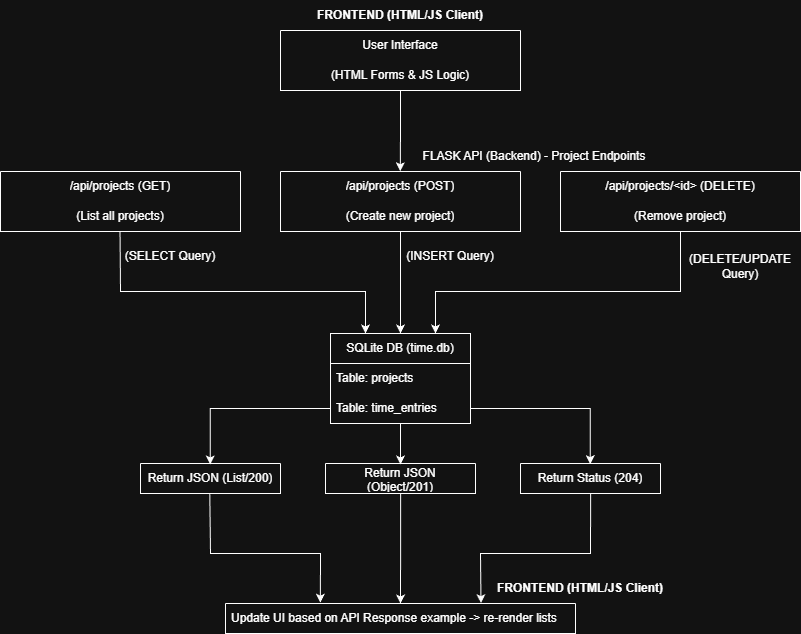

The diagram above was exported from draw.io. Its source (the exported page's mxGraphModel, read from the mxfile embedded in the PNG):
<mxGraphModel dx="2066" dy="1149" grid="1" gridSize="10" guides="1" tooltips="1" connect="1" arrows="1" fold="1" page="1" pageScale="1" pageWidth="827" pageHeight="1169" math="0" shadow="0">
  <root>
    <mxCell id="0" />
    <mxCell id="1" parent="0" />
    <mxCell id="t3NHh5A8nr3_OoYQl4O_-10" parent="1" style="swimlane;fontStyle=0;childLayout=stackLayout;horizontal=1;startSize=0;horizontalStack=0;resizeParent=1;resizeParentMax=0;resizeLast=0;collapsible=1;marginBottom=0;whiteSpace=wrap;html=1;" value="" vertex="1">
      <mxGeometry height="60" width="240" x="280" y="99" as="geometry" />
    </mxCell>
    <mxCell id="t3NHh5A8nr3_OoYQl4O_-11" parent="t3NHh5A8nr3_OoYQl4O_-10" style="text;strokeColor=none;fillColor=none;align=center;verticalAlign=middle;spacingLeft=4;spacingRight=4;overflow=hidden;points=[[0,0.5],[1,0.5]];portConstraint=eastwest;rotatable=0;whiteSpace=wrap;html=1;" value="User Interface" vertex="1">
      <mxGeometry height="30" width="240" as="geometry" />
    </mxCell>
    <mxCell id="t3NHh5A8nr3_OoYQl4O_-13" parent="t3NHh5A8nr3_OoYQl4O_-10" style="text;strokeColor=none;fillColor=none;align=center;verticalAlign=middle;spacingLeft=4;spacingRight=4;overflow=hidden;points=[[0,0.5],[1,0.5]];portConstraint=eastwest;rotatable=0;whiteSpace=wrap;html=1;" value="(HTML Forms &amp;amp; JS Logic)" vertex="1">
      <mxGeometry height="30" width="240" y="30" as="geometry" />
    </mxCell>
    <mxCell id="t3NHh5A8nr3_OoYQl4O_-14" parent="1" style="text;html=1;whiteSpace=wrap;strokeColor=none;fillColor=none;align=center;verticalAlign=middle;rounded=0;" value="&lt;span style=&quot;font-weight: 700;&quot;&gt;FRONTEND (HTML/JS Client)&lt;/span&gt;" vertex="1">
      <mxGeometry height="30" width="240" x="280" y="69" as="geometry" />
    </mxCell>
    <mxCell id="t3NHh5A8nr3_OoYQl4O_-33" edge="1" parent="1" source="t3NHh5A8nr3_OoYQl4O_-15" style="edgeStyle=orthogonalEdgeStyle;rounded=0;orthogonalLoop=1;jettySize=auto;html=1;exitX=0.5;exitY=1;exitDx=0;exitDy=0;entryX=0.5;entryY=0;entryDx=0;entryDy=0;" target="t3NHh5A8nr3_OoYQl4O_-29">
      <mxGeometry relative="1" as="geometry" />
    </mxCell>
    <mxCell id="t3NHh5A8nr3_OoYQl4O_-15" parent="1" style="swimlane;fontStyle=0;childLayout=stackLayout;horizontal=1;startSize=0;horizontalStack=0;resizeParent=1;resizeParentMax=0;resizeLast=0;collapsible=1;marginBottom=0;whiteSpace=wrap;html=1;" value="" vertex="1">
      <mxGeometry height="60" width="240" x="280" y="240" as="geometry" />
    </mxCell>
    <mxCell id="t3NHh5A8nr3_OoYQl4O_-16" parent="t3NHh5A8nr3_OoYQl4O_-15" style="text;strokeColor=none;fillColor=none;align=center;verticalAlign=middle;spacingLeft=4;spacingRight=4;overflow=hidden;points=[[0,0.5],[1,0.5]];portConstraint=eastwest;rotatable=0;whiteSpace=wrap;html=1;" value="/api/projects (POST)" vertex="1">
      <mxGeometry height="30" width="240" as="geometry" />
    </mxCell>
    <mxCell id="t3NHh5A8nr3_OoYQl4O_-17" parent="t3NHh5A8nr3_OoYQl4O_-15" style="text;strokeColor=none;fillColor=none;align=center;verticalAlign=middle;spacingLeft=4;spacingRight=4;overflow=hidden;points=[[0,0.5],[1,0.5]];portConstraint=eastwest;rotatable=0;whiteSpace=wrap;html=1;" value="(Create new project)" vertex="1">
      <mxGeometry height="30" width="240" y="30" as="geometry" />
    </mxCell>
    <mxCell id="t3NHh5A8nr3_OoYQl4O_-18" edge="1" parent="1" source="t3NHh5A8nr3_OoYQl4O_-10" style="edgeStyle=orthogonalEdgeStyle;rounded=0;orthogonalLoop=1;jettySize=auto;html=1;exitX=0.5;exitY=1;exitDx=0;exitDy=0;entryX=0.499;entryY=-0.009;entryDx=0;entryDy=0;entryPerimeter=0;" target="t3NHh5A8nr3_OoYQl4O_-16">
      <mxGeometry relative="1" as="geometry" />
    </mxCell>
    <mxCell id="t3NHh5A8nr3_OoYQl4O_-19" parent="1" style="swimlane;fontStyle=0;childLayout=stackLayout;horizontal=1;startSize=0;horizontalStack=0;resizeParent=1;resizeParentMax=0;resizeLast=0;collapsible=1;marginBottom=0;whiteSpace=wrap;html=1;" value="" vertex="1">
      <mxGeometry height="60" width="240" x="560" y="240" as="geometry" />
    </mxCell>
    <mxCell id="t3NHh5A8nr3_OoYQl4O_-20" parent="t3NHh5A8nr3_OoYQl4O_-19" style="text;strokeColor=none;fillColor=none;align=center;verticalAlign=middle;spacingLeft=4;spacingRight=4;overflow=hidden;points=[[0,0.5],[1,0.5]];portConstraint=eastwest;rotatable=0;whiteSpace=wrap;html=1;" value="/api/projects/&amp;lt;id&amp;gt; (DELETE)" vertex="1">
      <mxGeometry height="30" width="240" as="geometry" />
    </mxCell>
    <mxCell id="t3NHh5A8nr3_OoYQl4O_-21" parent="t3NHh5A8nr3_OoYQl4O_-19" style="text;strokeColor=none;fillColor=none;align=center;verticalAlign=middle;spacingLeft=4;spacingRight=4;overflow=hidden;points=[[0,0.5],[1,0.5]];portConstraint=eastwest;rotatable=0;whiteSpace=wrap;html=1;" value="(Remove project)" vertex="1">
      <mxGeometry height="30" width="240" y="30" as="geometry" />
    </mxCell>
    <mxCell id="t3NHh5A8nr3_OoYQl4O_-22" parent="1" style="swimlane;fontStyle=0;childLayout=stackLayout;horizontal=1;startSize=0;horizontalStack=0;resizeParent=1;resizeParentMax=0;resizeLast=0;collapsible=1;marginBottom=0;whiteSpace=wrap;html=1;" value="" vertex="1">
      <mxGeometry height="60" width="240" y="240" as="geometry" />
    </mxCell>
    <mxCell id="t3NHh5A8nr3_OoYQl4O_-23" parent="t3NHh5A8nr3_OoYQl4O_-22" style="text;strokeColor=none;fillColor=none;align=center;verticalAlign=middle;spacingLeft=4;spacingRight=4;overflow=hidden;points=[[0,0.5],[1,0.5]];portConstraint=eastwest;rotatable=0;whiteSpace=wrap;html=1;" value="/api/projects (GET) " vertex="1">
      <mxGeometry height="30" width="240" as="geometry" />
    </mxCell>
    <mxCell id="t3NHh5A8nr3_OoYQl4O_-24" parent="t3NHh5A8nr3_OoYQl4O_-22" style="text;strokeColor=none;fillColor=none;align=center;verticalAlign=middle;spacingLeft=4;spacingRight=4;overflow=hidden;points=[[0,0.5],[1,0.5]];portConstraint=eastwest;rotatable=0;whiteSpace=wrap;html=1;" value="(List all projects)" vertex="1">
      <mxGeometry height="30" width="240" y="30" as="geometry" />
    </mxCell>
    <mxCell id="t3NHh5A8nr3_OoYQl4O_-25" parent="1" style="text;html=1;whiteSpace=wrap;strokeColor=none;fillColor=none;align=center;verticalAlign=middle;rounded=0;" value="FLASK API (Backend) - Project Endpoints" vertex="1">
      <mxGeometry height="30" width="240" x="414" y="210" as="geometry" />
    </mxCell>
    <mxCell id="t3NHh5A8nr3_OoYQl4O_-26" parent="1" style="text;html=1;whiteSpace=wrap;strokeColor=none;fillColor=none;align=center;verticalAlign=middle;rounded=0;" value="(SELECT Query)" vertex="1">
      <mxGeometry height="30" width="100" x="120" y="310" as="geometry" />
    </mxCell>
    <mxCell id="t3NHh5A8nr3_OoYQl4O_-27" parent="1" style="text;html=1;whiteSpace=wrap;strokeColor=none;fillColor=none;align=center;verticalAlign=middle;rounded=0;" value="(INSERT Query)" vertex="1">
      <mxGeometry height="30" width="100" x="400" y="310" as="geometry" />
    </mxCell>
    <mxCell id="t3NHh5A8nr3_OoYQl4O_-34" edge="1" parent="1" source="t3NHh5A8nr3_OoYQl4O_-21" style="edgeStyle=orthogonalEdgeStyle;rounded=0;orthogonalLoop=1;jettySize=auto;html=1;exitX=0.5;exitY=0.989;exitDx=0;exitDy=0;entryX=0.75;entryY=0;entryDx=0;entryDy=0;exitPerimeter=0;" target="t3NHh5A8nr3_OoYQl4O_-29">
      <mxGeometry relative="1" as="geometry">
        <Array as="points">
          <mxPoint x="680" y="360" />
          <mxPoint x="435" y="360" />
        </Array>
      </mxGeometry>
    </mxCell>
    <mxCell id="t3NHh5A8nr3_OoYQl4O_-28" parent="1" style="text;html=1;whiteSpace=wrap;strokeColor=none;fillColor=none;align=center;verticalAlign=middle;rounded=0;" value="(DELETE/UPDATE Query)" vertex="1">
      <mxGeometry height="30" width="120" x="680" y="320" as="geometry" />
    </mxCell>
    <mxCell id="t3NHh5A8nr3_OoYQl4O_-29" parent="1" style="swimlane;fontStyle=0;childLayout=stackLayout;horizontal=1;startSize=30;horizontalStack=0;resizeParent=1;resizeParentMax=0;resizeLast=0;collapsible=1;marginBottom=0;whiteSpace=wrap;html=1;" value="SQLite DB (time.db) " vertex="1">
      <mxGeometry height="90" width="140" x="330" y="402" as="geometry" />
    </mxCell>
    <mxCell id="t3NHh5A8nr3_OoYQl4O_-30" parent="t3NHh5A8nr3_OoYQl4O_-29" style="text;strokeColor=none;fillColor=none;align=left;verticalAlign=middle;spacingLeft=4;spacingRight=4;overflow=hidden;points=[[0,0.5],[1,0.5]];portConstraint=eastwest;rotatable=0;whiteSpace=wrap;html=1;" value="Table: projects" vertex="1">
      <mxGeometry height="30" width="140" y="30" as="geometry" />
    </mxCell>
    <mxCell id="t3NHh5A8nr3_OoYQl4O_-31" parent="t3NHh5A8nr3_OoYQl4O_-29" style="text;strokeColor=none;fillColor=none;align=left;verticalAlign=middle;spacingLeft=4;spacingRight=4;overflow=hidden;points=[[0,0.5],[1,0.5]];portConstraint=eastwest;rotatable=0;whiteSpace=wrap;html=1;" value="Table: time_entries " vertex="1">
      <mxGeometry height="30" width="140" y="60" as="geometry" />
    </mxCell>
    <mxCell id="t3NHh5A8nr3_OoYQl4O_-37" edge="1" parent="1" source="t3NHh5A8nr3_OoYQl4O_-24" style="endArrow=classic;html=1;rounded=0;exitX=0.498;exitY=1.013;exitDx=0;exitDy=0;exitPerimeter=0;entryX=0.25;entryY=0;entryDx=0;entryDy=0;" target="t3NHh5A8nr3_OoYQl4O_-29" value="">
      <mxGeometry height="50" relative="1" width="50" as="geometry">
        <Array as="points">
          <mxPoint x="120" y="360" />
          <mxPoint x="365" y="360" />
        </Array>
        <mxPoint x="360" y="370" as="sourcePoint" />
        <mxPoint x="410" y="320" as="targetPoint" />
      </mxGeometry>
    </mxCell>
    <mxCell id="t3NHh5A8nr3_OoYQl4O_-39" parent="1" style="swimlane;fontStyle=0;childLayout=stackLayout;horizontal=1;startSize=0;horizontalStack=0;resizeParent=1;resizeParentMax=0;resizeLast=0;collapsible=1;marginBottom=0;whiteSpace=wrap;html=1;" value="" vertex="1">
      <mxGeometry height="30" width="140" x="140" y="532" as="geometry" />
    </mxCell>
    <mxCell id="t3NHh5A8nr3_OoYQl4O_-40" parent="t3NHh5A8nr3_OoYQl4O_-39" style="text;strokeColor=none;fillColor=none;align=center;verticalAlign=middle;spacingLeft=4;spacingRight=4;overflow=hidden;points=[[0,0.5],[1,0.5]];portConstraint=eastwest;rotatable=0;whiteSpace=wrap;html=1;" value="Return JSON (List/200)" vertex="1">
      <mxGeometry height="30" width="140" as="geometry" />
    </mxCell>
    <mxCell id="t3NHh5A8nr3_OoYQl4O_-43" parent="1" style="swimlane;fontStyle=0;childLayout=stackLayout;horizontal=1;startSize=0;horizontalStack=0;resizeParent=1;resizeParentMax=0;resizeLast=0;collapsible=1;marginBottom=0;whiteSpace=wrap;html=1;" value="" vertex="1">
      <mxGeometry height="30" width="150" x="325" y="532" as="geometry" />
    </mxCell>
    <mxCell id="t3NHh5A8nr3_OoYQl4O_-44" parent="t3NHh5A8nr3_OoYQl4O_-43" style="text;strokeColor=none;fillColor=none;align=center;verticalAlign=middle;spacingLeft=4;spacingRight=4;overflow=hidden;points=[[0,0.5],[1,0.5]];portConstraint=eastwest;rotatable=0;whiteSpace=wrap;html=1;" value="Return JSON (Object/201)" vertex="1">
      <mxGeometry height="30" width="150" as="geometry" />
    </mxCell>
    <mxCell id="t3NHh5A8nr3_OoYQl4O_-48" parent="1" style="swimlane;fontStyle=0;childLayout=stackLayout;horizontal=1;startSize=0;horizontalStack=0;resizeParent=1;resizeParentMax=0;resizeLast=0;collapsible=1;marginBottom=0;whiteSpace=wrap;html=1;" value="" vertex="1">
      <mxGeometry height="30" width="140" x="520" y="532" as="geometry" />
    </mxCell>
    <mxCell id="t3NHh5A8nr3_OoYQl4O_-49" parent="t3NHh5A8nr3_OoYQl4O_-48" style="text;strokeColor=none;fillColor=none;align=center;verticalAlign=middle;spacingLeft=4;spacingRight=4;overflow=hidden;points=[[0,0.5],[1,0.5]];portConstraint=eastwest;rotatable=0;whiteSpace=wrap;html=1;" value="Return Status (204) " vertex="1">
      <mxGeometry height="30" width="140" as="geometry" />
    </mxCell>
    <mxCell id="t3NHh5A8nr3_OoYQl4O_-51" parent="1" style="swimlane;fontStyle=0;childLayout=stackLayout;horizontal=1;startSize=0;horizontalStack=0;resizeParent=1;resizeParentMax=0;resizeLast=0;collapsible=1;marginBottom=0;whiteSpace=wrap;html=1;" value="" vertex="1">
      <mxGeometry height="30" width="350" x="225" y="672" as="geometry" />
    </mxCell>
    <mxCell id="t3NHh5A8nr3_OoYQl4O_-52" parent="t3NHh5A8nr3_OoYQl4O_-51" style="text;strokeColor=none;fillColor=none;align=left;verticalAlign=middle;spacingLeft=4;spacingRight=4;overflow=hidden;points=[[0,0.5],[1,0.5]];portConstraint=eastwest;rotatable=0;whiteSpace=wrap;html=1;" value="Update UI based on&amp;nbsp;API Response example -&amp;gt; re-render lists" vertex="1">
      <mxGeometry height="30" width="350" as="geometry" />
    </mxCell>
    <mxCell id="t3NHh5A8nr3_OoYQl4O_-56" edge="1" parent="1" source="t3NHh5A8nr3_OoYQl4O_-40" style="endArrow=classic;html=1;rounded=0;exitX=0.495;exitY=1.021;exitDx=0;exitDy=0;exitPerimeter=0;entryX=0.271;entryY=-0.027;entryDx=0;entryDy=0;entryPerimeter=0;" target="t3NHh5A8nr3_OoYQl4O_-52" value="">
      <mxGeometry height="50" relative="1" width="50" as="geometry">
        <Array as="points">
          <mxPoint x="210" y="622" />
          <mxPoint x="320" y="622" />
        </Array>
        <mxPoint x="320" y="602" as="sourcePoint" />
        <mxPoint x="370" y="552" as="targetPoint" />
      </mxGeometry>
    </mxCell>
    <mxCell id="t3NHh5A8nr3_OoYQl4O_-57" edge="1" parent="1" source="t3NHh5A8nr3_OoYQl4O_-44" style="endArrow=classic;html=1;rounded=0;exitX=0.501;exitY=0.996;exitDx=0;exitDy=0;exitPerimeter=0;" target="t3NHh5A8nr3_OoYQl4O_-52" value="">
      <mxGeometry height="50" relative="1" width="50" as="geometry">
        <mxPoint x="380" y="612" as="sourcePoint" />
        <mxPoint x="430" y="562" as="targetPoint" />
      </mxGeometry>
    </mxCell>
    <mxCell id="t3NHh5A8nr3_OoYQl4O_-58" edge="1" parent="1" source="t3NHh5A8nr3_OoYQl4O_-49" style="endArrow=classic;html=1;rounded=0;exitX=0.501;exitY=0.987;exitDx=0;exitDy=0;exitPerimeter=0;entryX=0.73;entryY=-0.013;entryDx=0;entryDy=0;entryPerimeter=0;" target="t3NHh5A8nr3_OoYQl4O_-52" value="">
      <mxGeometry height="50" relative="1" width="50" as="geometry">
        <Array as="points">
          <mxPoint x="590" y="622" />
          <mxPoint x="480" y="622" />
        </Array>
        <mxPoint x="380" y="612" as="sourcePoint" />
        <mxPoint x="590" y="622" as="targetPoint" />
      </mxGeometry>
    </mxCell>
    <mxCell id="t3NHh5A8nr3_OoYQl4O_-59" edge="1" parent="1" source="t3NHh5A8nr3_OoYQl4O_-29" style="edgeStyle=orthogonalEdgeStyle;rounded=0;orthogonalLoop=1;jettySize=auto;html=1;exitX=0.5;exitY=1;exitDx=0;exitDy=0;entryX=0.5;entryY=0.033;entryDx=0;entryDy=0;entryPerimeter=0;" target="t3NHh5A8nr3_OoYQl4O_-44">
      <mxGeometry relative="1" as="geometry" />
    </mxCell>
    <mxCell id="t3NHh5A8nr3_OoYQl4O_-60" edge="1" parent="1" source="t3NHh5A8nr3_OoYQl4O_-31" style="edgeStyle=orthogonalEdgeStyle;rounded=0;orthogonalLoop=1;jettySize=auto;html=1;exitX=0;exitY=0.5;exitDx=0;exitDy=0;entryX=0.498;entryY=0.033;entryDx=0;entryDy=0;entryPerimeter=0;" target="t3NHh5A8nr3_OoYQl4O_-40">
      <mxGeometry relative="1" as="geometry" />
    </mxCell>
    <mxCell id="t3NHh5A8nr3_OoYQl4O_-61" edge="1" parent="1" source="t3NHh5A8nr3_OoYQl4O_-31" style="edgeStyle=orthogonalEdgeStyle;rounded=0;orthogonalLoop=1;jettySize=auto;html=1;exitX=1;exitY=0.5;exitDx=0;exitDy=0;entryX=0.498;entryY=0.022;entryDx=0;entryDy=0;entryPerimeter=0;" target="t3NHh5A8nr3_OoYQl4O_-49">
      <mxGeometry relative="1" as="geometry" />
    </mxCell>
    <mxCell id="t3NHh5A8nr3_OoYQl4O_-62" parent="1" style="text;html=1;whiteSpace=wrap;strokeColor=none;fillColor=none;align=center;verticalAlign=middle;rounded=0;" value="&lt;span style=&quot;font-weight: 700;&quot;&gt;FRONTEND (HTML/JS Client)&lt;/span&gt;" vertex="1">
      <mxGeometry height="30" width="240" x="460" y="642" as="geometry" />
    </mxCell>
  </root>
</mxGraphModel>